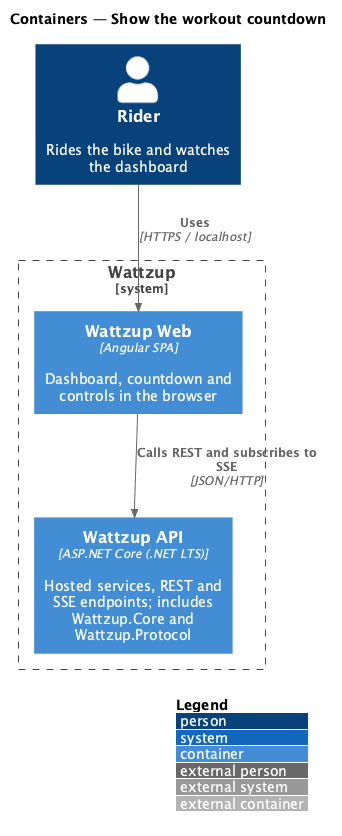

The diagram above was rendered by PlantUML. Its source (embedded in the PNG):
@startuml
!include <C4/C4_Container>
LAYOUT_WITH_LEGEND()
title Containers — Show the workout countdown

Person(rider, "Rider", "Rides the bike and watches the dashboard")
System_Boundary(wattzup, "Wattzup") {
  Container(web, "Wattzup Web", "Angular SPA", "Dashboard, countdown and controls in the browser")
  Container(api, "Wattzup API", "ASP.NET Core (.NET LTS)", "Hosted services, REST and SSE endpoints; includes Wattzup.Core and Wattzup.Protocol")
}

Rel(rider, web, "Uses", "HTTPS / localhost")
Rel(web, api, "Calls REST and subscribes to SSE", "JSON/HTTP")
@enduml